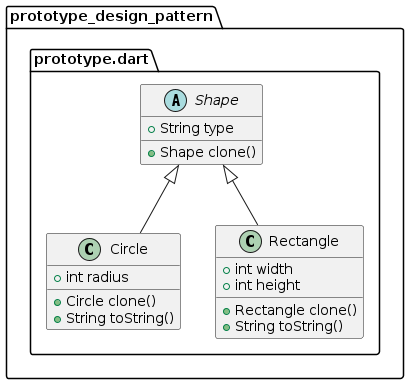

The diagram above was rendered by PlantUML. Its source (embedded in the PNG):
@startuml
set namespaceSeparator ::

abstract class "prototype_design_pattern::prototype.dart::Shape" {
  +String type
  +Shape clone()
}

class "prototype_design_pattern::prototype.dart::Circle" {
  +int radius
  +Circle clone()
  +String toString()
}

"prototype_design_pattern::prototype.dart::Shape" <|-- "prototype_design_pattern::prototype.dart::Circle"

class "prototype_design_pattern::prototype.dart::Rectangle" {
  +int width
  +int height
  +Rectangle clone()
  +String toString()
}

"prototype_design_pattern::prototype.dart::Shape" <|-- "prototype_design_pattern::prototype.dart::Rectangle"


@enduml